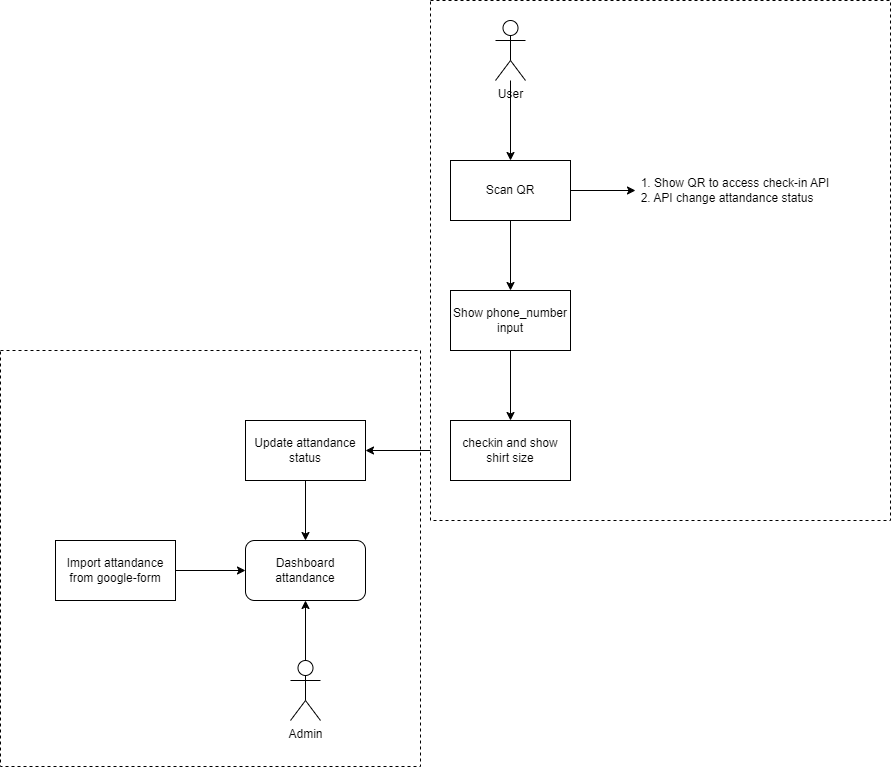

The diagram above was exported from draw.io. Its source (the exported page's mxGraphModel, read from the mxfile embedded in the PNG):
<mxGraphModel dx="1434" dy="884" grid="1" gridSize="10" guides="1" tooltips="1" connect="1" arrows="1" fold="1" page="1" pageScale="1" pageWidth="1169" pageHeight="827" math="0" shadow="0">
  <root>
    <mxCell id="0" />
    <mxCell id="1" parent="0" />
    <mxCell id="9NwwkFvlH_R_vCz4P8hN-1" value="" style="rounded=0;whiteSpace=wrap;html=1;dashed=1;" vertex="1" parent="1">
      <mxGeometry x="140" y="370" width="420" height="416" as="geometry" />
    </mxCell>
    <mxCell id="mxjIfYWzx0AP6oLWilOj-12" style="edgeStyle=orthogonalEdgeStyle;rounded=0;orthogonalLoop=1;jettySize=auto;html=1;" parent="1" source="mxjIfYWzx0AP6oLWilOj-9" target="mxjIfYWzx0AP6oLWilOj-11" edge="1">
      <mxGeometry relative="1" as="geometry" />
    </mxCell>
    <mxCell id="mxjIfYWzx0AP6oLWilOj-14" style="edgeStyle=orthogonalEdgeStyle;rounded=0;orthogonalLoop=1;jettySize=auto;html=1;entryX=0.5;entryY=0;entryDx=0;entryDy=0;" parent="1" source="mxjIfYWzx0AP6oLWilOj-11" target="mxjIfYWzx0AP6oLWilOj-13" edge="1">
      <mxGeometry relative="1" as="geometry" />
    </mxCell>
    <mxCell id="mxjIfYWzx0AP6oLWilOj-11" value="Update attandance status" style="rounded=0;whiteSpace=wrap;html=1;" parent="1" vertex="1">
      <mxGeometry x="385" y="440" width="120" height="60" as="geometry" />
    </mxCell>
    <mxCell id="mxjIfYWzx0AP6oLWilOj-13" value="Dashboard attandance" style="rounded=1;whiteSpace=wrap;html=1;" parent="1" vertex="1">
      <mxGeometry x="385" y="560" width="120" height="60" as="geometry" />
    </mxCell>
    <mxCell id="mxjIfYWzx0AP6oLWilOj-18" style="edgeStyle=orthogonalEdgeStyle;rounded=0;orthogonalLoop=1;jettySize=auto;html=1;entryX=0.5;entryY=1;entryDx=0;entryDy=0;" parent="1" source="mxjIfYWzx0AP6oLWilOj-15" target="mxjIfYWzx0AP6oLWilOj-13" edge="1">
      <mxGeometry relative="1" as="geometry" />
    </mxCell>
    <mxCell id="mxjIfYWzx0AP6oLWilOj-15" value="Admin" style="shape=umlActor;verticalLabelPosition=bottom;verticalAlign=top;html=1;outlineConnect=0;" parent="1" vertex="1">
      <mxGeometry x="430" y="680" width="30" height="60" as="geometry" />
    </mxCell>
    <mxCell id="mxjIfYWzx0AP6oLWilOj-26" style="edgeStyle=orthogonalEdgeStyle;rounded=0;orthogonalLoop=1;jettySize=auto;html=1;" parent="1" source="mxjIfYWzx0AP6oLWilOj-25" target="mxjIfYWzx0AP6oLWilOj-13" edge="1">
      <mxGeometry relative="1" as="geometry" />
    </mxCell>
    <mxCell id="mxjIfYWzx0AP6oLWilOj-25" value="Import attandance from google-form" style="rounded=0;whiteSpace=wrap;html=1;" parent="1" vertex="1">
      <mxGeometry x="195" y="560" width="120" height="60" as="geometry" />
    </mxCell>
    <mxCell id="9NwwkFvlH_R_vCz4P8hN-2" value="" style="rounded=0;whiteSpace=wrap;html=1;dashed=1;" vertex="1" parent="1">
      <mxGeometry x="570" y="20" width="460" height="520" as="geometry" />
    </mxCell>
    <mxCell id="mxjIfYWzx0AP6oLWilOj-4" style="edgeStyle=orthogonalEdgeStyle;rounded=0;orthogonalLoop=1;jettySize=auto;html=1;" parent="1" source="mxjIfYWzx0AP6oLWilOj-2" target="mxjIfYWzx0AP6oLWilOj-3" edge="1">
      <mxGeometry relative="1" as="geometry" />
    </mxCell>
    <mxCell id="mxjIfYWzx0AP6oLWilOj-2" value="User" style="shape=umlActor;verticalLabelPosition=bottom;verticalAlign=top;html=1;outlineConnect=0;" parent="1" vertex="1">
      <mxGeometry x="635" y="40" width="30" height="60" as="geometry" />
    </mxCell>
    <mxCell id="mxjIfYWzx0AP6oLWilOj-6" style="edgeStyle=orthogonalEdgeStyle;rounded=0;orthogonalLoop=1;jettySize=auto;html=1;" parent="1" source="mxjIfYWzx0AP6oLWilOj-3" target="mxjIfYWzx0AP6oLWilOj-5" edge="1">
      <mxGeometry relative="1" as="geometry" />
    </mxCell>
    <mxCell id="mxjIfYWzx0AP6oLWilOj-24" style="edgeStyle=orthogonalEdgeStyle;rounded=0;orthogonalLoop=1;jettySize=auto;html=1;entryX=0;entryY=0.5;entryDx=0;entryDy=0;" parent="1" source="mxjIfYWzx0AP6oLWilOj-3" target="mxjIfYWzx0AP6oLWilOj-23" edge="1">
      <mxGeometry relative="1" as="geometry" />
    </mxCell>
    <mxCell id="mxjIfYWzx0AP6oLWilOj-3" value="Scan QR" style="rounded=0;whiteSpace=wrap;html=1;" parent="1" vertex="1">
      <mxGeometry x="590" y="180" width="120" height="60" as="geometry" />
    </mxCell>
    <mxCell id="mxjIfYWzx0AP6oLWilOj-8" style="edgeStyle=orthogonalEdgeStyle;rounded=0;orthogonalLoop=1;jettySize=auto;html=1;entryX=0.5;entryY=0;entryDx=0;entryDy=0;" parent="1" source="mxjIfYWzx0AP6oLWilOj-5" target="mxjIfYWzx0AP6oLWilOj-9" edge="1">
      <mxGeometry relative="1" as="geometry">
        <mxPoint x="815" y="430" as="targetPoint" />
      </mxGeometry>
    </mxCell>
    <mxCell id="mxjIfYWzx0AP6oLWilOj-5" value="Show phone_number input" style="rounded=0;whiteSpace=wrap;html=1;" parent="1" vertex="1">
      <mxGeometry x="590" y="310" width="120" height="60" as="geometry" />
    </mxCell>
    <mxCell id="mxjIfYWzx0AP6oLWilOj-9" value="checkin and show shirt size" style="rounded=0;whiteSpace=wrap;html=1;" parent="1" vertex="1">
      <mxGeometry x="590" y="440" width="120" height="60" as="geometry" />
    </mxCell>
    <mxCell id="mxjIfYWzx0AP6oLWilOj-23" value="&lt;div style=&quot;text-align: left;&quot;&gt;&lt;span style=&quot;background-color: transparent; color: light-dark(rgb(0, 0, 0), rgb(255, 255, 255));&quot;&gt;1. Show QR to access check-in API&lt;br&gt;2. API change attandance status&lt;/span&gt;&lt;/div&gt;" style="text;html=1;align=center;verticalAlign=middle;whiteSpace=wrap;rounded=0;" parent="1" vertex="1">
      <mxGeometry x="775" y="195" width="200" height="30" as="geometry" />
    </mxCell>
  </root>
</mxGraphModel>